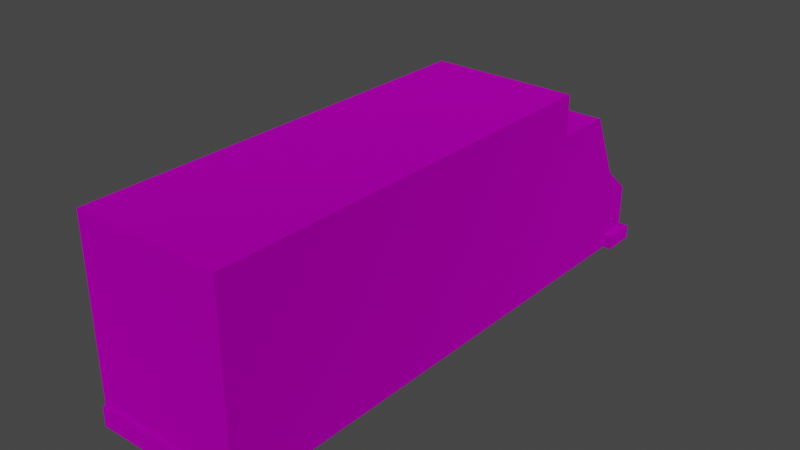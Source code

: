 # Source: truck_0.blend  (saved by Blender 4.0.36; exported with 4.5.12 LTS)
import bpy
from mathutils import Matrix  # noqa: F401  (used for matrix-valued properties, if any)

bpy.ops.wm.read_factory_settings(use_empty=True)
scene = bpy.context.scene
scene.name = 'Scene'

# ---- collections
col_collection = bpy.data.collections.new('Collection'); scene.collection.children.link(col_collection)

# ---- images (referenced by path relative to the original .blend; pixels are not part of the script)
import os
ASSET_DIR = os.environ.get("B2B_ASSET_DIR", "")  # directory of the original .blend (textures are referenced by path, not embedded)
HERE = os.path.dirname(os.path.abspath(__file__))  # packed textures are extracted next to this script under _unpacked/

def load_image(name, relpath, width, height, colorspace="sRGB"):
    """Load a texture the original file referenced (path relative to the .blend, or extracted next to this script)."""
    p = next((c for c in (os.path.join(HERE, relpath), os.path.join(ASSET_DIR, relpath)) if relpath and os.path.exists(c)), "")
    if p:
        img = bpy.data.images.load(p, check_existing=True)
        img.name = name
    else:  # same state as the original file: an image datablock whose file is absent (Cycles renders it pink)
        img = bpy.data.images.new(name, width, height)
        img.source = "FILE"
        img.filepath = "//" + (relpath or name)
    img.colorspace_settings.name = colorspace
    return img
img_palette_jpg = load_image('Palette.jpg', 'Palette.jpg', 1024, 1024, 'sRGB')

# ---- materials (node trees are filled in below, after node groups)
mat_world_ap = bpy.data.materials.new('World ap')
mat_world_ap.use_backface_culling = True
mat_world_ap.use_transparent_shadow = False
mat_world_ap.diffuse_color = (0.7087, 0.699, 0.6808, 1.0)
mat_world_ap.roughness = 1.0
mat_world_ap.specular_intensity = 0.0
mat_world_ap.metallic = 1.0

# ---- material node trees
mat_world_ap.use_nodes = True; mat_world_ap.node_tree.nodes.clear()
_N = mat_world_ap.node_tree.nodes; _L = mat_world_ap.node_tree.links
n0 = _N.new('ShaderNodeBsdfPrincipled'); n0.name = 'Principled BSDF'; n0.location = (10, 300)
n0.distribution = 'GGX'
n0.subsurface_method = 'RANDOM_WALK_SKIN'
n0.inputs[1].default_value = 1.0
n0.inputs[2].default_value = 1.0
n0.inputs[3].default_value = 1.0
n0.inputs[13].default_value = 0.0
n0.inputs[27].default_value = (0.0, 0.0, 0.0, 1.0)
n0.inputs[28].default_value = 1.0
n1 = _N.new('ShaderNodeOutputMaterial'); n1.name = 'Material Output'; n1.location = (300, 300)
n2 = _N.new('ShaderNodeTexImage'); n2.name = 'Image Texture'; n2.location = (-300, 600)
n2.image = img_palette_jpg
_L.new(n0.outputs[0], n1.inputs[0])
_L.new(n2.outputs[0], n0.inputs[0])
n1.is_active_output = True

# ---- world
world_world = bpy.data.worlds.new('World'); scene.world = world_world
world_world.use_nodes = True; world_world.node_tree.nodes.clear()
_N = world_world.node_tree.nodes; _L = world_world.node_tree.links
n0 = _N.new('ShaderNodeOutputWorld'); n0.name = 'World Output'; n0.location = (300, 300)
n1 = _N.new('ShaderNodeBackground'); n1.name = 'Background'; n1.location = (10, 300)
n1.inputs[0].default_value = (0.05088, 0.05088, 0.05088, 1.0)
_L.new(n1.outputs[0], n0.inputs[0])
n0.is_active_output = True
world_world.color = (0.05088, 0.05088, 0.05088)
world_world.use_sun_shadow = False
world_world.sun_shadow_jitter_overblur = 0.0

# ---- meshes
me_car_08_3 = bpy.data.meshes.new('Car_08.3')
me_car_08_3.from_pydata([(1.228, -5.317, 0.2084), (1.228, -5.317, 0.5346), (-0.02047, -5.313, 0.5346), (-0.02047, -5.313, 0.2084), (1.229, -5.269, 1.49), (1.229, -5.269, 2.772), (-0.02032, -5.265, 2.772), (-0.02032, -5.265, 1.49), (-1.269, -5.262, 2.772), (-1.269, -5.262, 1.49), (-1.269, -5.31, 0.5346), (-1.269, -5.31, 0.2084), (-1.269, -5.262, 0.2084), (-1.269, -5.262, 0.5346), (-1.254, -0.1807, 0.5346), (-1.254, -0.1807, 0.2084), (-1.254, -0.1807, 2.772), (-1.254, -0.1807, 1.49), (-1.247, 1.963, 2.772), (-1.247, 1.963, 1.49), (-1.247, 1.963, 0.5346), (-1.37, 4.063, 0.1968), (-1.37, 4.063, 0.4358), (0.008397, 4.059, 0.4358), (0.008397, 4.059, 0.1968), (0.008112, 3.967, 1.059), (-0.6163, 3.968, 1.059), (0.008112, 3.967, 1.192), (-1.241, 3.97, 1.059), (-1.241, 3.97, 1.192), (1.257, 3.963, 1.059), (0.6326, 3.965, 1.059), (1.257, 3.963, 1.192), (1.387, 4.054, 0.4358), (1.387, 4.054, 0.1968), (1.251, 1.955, 2.772), (1.251, 1.955, 3.124), (1.244, -0.1884, 3.124), (1.244, -0.1884, 2.772), (1.251, 1.955, 3.477), (1.244, -0.1884, 3.477), (1.229, -5.269, 3.477), (1.229, -5.269, 3.124), (-0.004671, -0.1846, 3.477), (-0.02032, -5.265, 3.477), (0.00193, 1.959, 3.477), (-1.247, 1.963, 3.477), (-1.254, -0.1807, 3.477), (-1.269, -5.262, 3.477), (1.251, 1.955, 0.2084), (1.244, -0.1884, 0.2084), (-0.004671, -0.1846, 0.2084), (0.00193, 1.959, 0.2084), (1.229, -5.269, 0.2084), (-0.01128, -2.328, 0.2084), (-1.247, 1.963, 0.2084), (-0.02032, -5.265, 3.124), (-1.269, -5.262, 3.124), (-1.254, -0.1807, 3.124), (-1.247, 1.963, 3.124), (0.00193, 1.959, 3.124), (0.00193, 1.959, 2.772), (1.244, -0.1884, 1.49), (1.229, -5.269, 0.5346), (1.244, -0.1884, 0.5346), (1.251, 1.955, 0.5346), (1.251, 1.955, 1.49), (-1.245, 2.466, 0.2084), (0.00348, 2.462, 0.2084), (-1.244, 2.969, 0.2084), (0.005029, 2.966, 0.2084), (1.254, 2.962, 0.2084), (1.252, 2.459, 0.2084), (1.252, 2.459, 0.5346), (1.252, 2.459, 1.49), (1.254, 2.962, 0.5346), (1.252, 2.481, 1.549), (1.254, 2.939, 1.549), (1.254, 2.939, 2.714), (1.252, 2.481, 2.714), (1.251, 2.024, 1.549), (1.251, 2.024, 2.714), (1.185, 2.976, 2.741), (1.187, 3.449, 1.675), (0.006528, 3.452, 1.675), (0.005072, 2.979, 2.741), (1.255, 3.462, 1.644), (0.006569, 3.466, 1.644), (-1.242, 3.47, 1.644), (-1.174, 3.456, 1.675), (-1.175, 2.983, 2.741), (-1.244, 2.934, 2.683), (-1.243, 3.365, 1.712), (-1.244, 2.934, 1.579), (-1.242, 3.47, 1.089), (-1.241, 3.97, 0.7421), (-1.241, 3.97, 0.4249), (-1.242, 3.47, 0.4325), (-1.242, 3.47, 0.2084), (-1.244, 2.969, 0.5346), (0.006569, 3.466, 0.2084), (-1.241, 3.97, 0.2084), (0.008112, 3.967, 0.2084), (1.257, 3.963, 0.2084), (1.255, 3.462, 0.2084), (1.255, 3.462, 0.4325), (1.255, 3.462, 1.089), (1.254, 2.962, 1.49), (1.385, 3.47, 0.1968), (1.385, 3.47, 0.4441), (-1.244, 2.969, 2.772), (-1.245, 2.466, 2.772), (0.00348, 2.462, 2.772), (0.005029, 2.966, 2.772), (1.252, 2.459, 2.772), (1.254, 2.962, 2.772), (-1.245, 2.466, 0.5346), (-1.245, 2.466, 1.49), (-1.244, 2.969, 1.49), (-1.245, 2.501, 1.579), (-1.247, 2.068, 1.579), (-1.247, 2.068, 2.683), (-1.245, 2.501, 2.683), (1.255, 3.394, 1.689), (-0.02032, -5.265, 0.5346), (-0.6163, 3.968, 0.7421), (-0.6163, 3.968, 0.4249), (-1.198, 3.97, 0.7636), (-1.198, 3.97, 1.038), (-0.6588, 3.969, 1.038), (-0.6588, 3.969, 0.7636), (-0.542, 3.968, 0.761), (-0.542, 3.968, 1.04), (0.008112, 3.967, 1.04), (0.008112, 3.967, 0.761), (0.008112, 3.967, 0.7421), (0.008112, 3.967, 0.4249), (0.6326, 3.965, 0.7421), (0.6326, 3.965, 0.4249), (0.5583, 3.965, 1.04), (0.5583, 3.965, 0.761), (0.6841, 3.964, 0.7682), (0.6841, 3.964, 1.033), (1.206, 3.963, 1.033), (1.206, 3.963, 0.7682), (1.257, 3.963, 0.7421), (1.257, 3.963, 0.4249), (-1.372, 3.478, 0.1968), (-1.372, 3.478, 0.4441)], [], [(0, 1, 2, 3), (4, 5, 6, 7), (7, 6, 8, 9), (3, 2, 10, 11), (12, 13, 14, 15), (9, 8, 16, 17), (17, 16, 18, 19), (14, 17, 19, 20), (21, 22, 23, 24), (25, 26, 27), (26, 28, 29), (26, 29, 27), (30, 31, 32), (31, 25, 27), (31, 27, 32), (24, 23, 33, 34), (35, 36, 37, 38), (36, 39, 40, 37), (37, 40, 41, 42), (38, 37, 42, 5), (41, 40, 43, 44), (40, 39, 45, 43), (43, 45, 46, 47), (44, 43, 47, 48), (49, 50, 51, 52), (50, 53, 54, 51), (51, 54, 12, 15), (52, 51, 15, 55), (5, 42, 56, 6), (42, 41, 44, 56), (56, 44, 48, 57), (6, 56, 57, 8), (8, 57, 58, 16), (57, 48, 47, 58), (58, 47, 46, 59), (16, 58, 59, 18), (18, 59, 60, 61), (59, 46, 45, 60), (60, 45, 39, 36), (61, 60, 36, 35), (5, 4, 62, 38), (4, 63, 64, 62), (64, 50, 49, 65), (38, 62, 66, 35), (55, 67, 68, 52), (67, 69, 70, 68), (68, 70, 71, 72), (52, 68, 72, 49), (73, 74, 66, 65), (72, 71, 75, 73), (76, 77, 78, 79), (80, 76, 79, 81), (82, 83, 84, 85), (86, 32, 27, 87), (87, 27, 29, 88), (85, 84, 89, 90), (91, 92, 93), (88, 29, 28, 94), (28, 95, 94), (95, 96, 97), (95, 97, 94), (97, 98, 69, 99), (69, 98, 100, 70), (98, 101, 102, 100), (100, 102, 103, 104), (70, 100, 104, 71), (105, 106, 107, 75), (108, 34, 33, 109), (106, 30, 32, 86), (107, 106, 86), (110, 111, 112, 113), (111, 18, 61, 112), (112, 61, 35, 114), (113, 112, 114, 115), (116, 117, 118, 99), (67, 55, 20, 116), (119, 120, 121, 122), (93, 119, 122, 91), (123, 78, 77), (88, 94, 118), (118, 93, 92, 88), (88, 92, 91, 110), (111, 122, 121, 18), (18, 121, 120, 19), (19, 120, 119, 117), (110, 91, 122, 111), (117, 119, 93, 118), (115, 82, 85, 113), (87, 84, 83, 86), (86, 83, 82, 115), (113, 85, 90, 110), (110, 90, 89, 88), (88, 89, 84, 87), (114, 79, 78, 115), (107, 77, 76, 74), (66, 80, 81, 35), (35, 81, 79, 114), (74, 76, 80, 66), (86, 123, 77, 107), (115, 78, 123, 86), (63, 4, 7, 124), (124, 7, 9, 13), (13, 9, 17, 14), (20, 55, 15, 14), (96, 95, 125, 126), (127, 128, 129, 130), (131, 132, 133, 134), (126, 125, 135, 136), (136, 135, 137, 138), (134, 133, 139, 140), (141, 142, 143, 144), (138, 137, 145, 146), (63, 53, 50, 64), (65, 66, 62, 64), (65, 49, 72, 73), (75, 107, 74, 73), (22, 21, 147, 148), (99, 118, 94, 97), (75, 71, 104, 105), (146, 145, 105), (145, 30, 106), (145, 106, 105), (99, 69, 67, 116), (20, 19, 117, 116), (101, 21, 24, 102), (96, 126, 22), (126, 136, 23), (126, 23, 22), (102, 24, 34, 103), (136, 138, 23), (138, 146, 33), (138, 33, 23), (104, 108, 109, 105), (105, 109, 33, 146), (103, 34, 108, 104), (96, 22, 148, 97), (97, 148, 147, 98), (98, 147, 21, 101), (53, 0, 3, 54), (124, 2, 1, 63), (63, 1, 0, 53), (54, 3, 11, 12), (12, 11, 10, 13), (13, 10, 2, 124), (95, 127, 130, 125), (125, 130, 129, 26), (26, 129, 128, 28), (28, 128, 127, 95), (137, 141, 144, 145), (145, 144, 143, 30), (30, 143, 142, 31), (31, 142, 141, 137), (125, 131, 134, 135), (25, 133, 132, 26), (26, 132, 131, 125), (135, 134, 140, 137), (137, 140, 139, 31), (31, 139, 133, 25)])
_uv = me_car_08_3.uv_layers.new(name='UVMap')
_uv.uv.foreach_set('vector', [0.9276, -0.8181, 0.9279, -0.8181, 0.9279, -0.8191, 0.9276, -0.8191, 0.5452, -0.7618, 0.5472, -0.7618, 0.5472, -0.7637, 0.5452, -0.7637, 0.5452, -0.7637, 0.5472, -0.7637, 0.5472, -0.7656, 0.5452, -0.7656, 0.9276, -0.8191, 0.9279, -0.8191, 0.9279, -0.8202, 0.9276, -0.8202, 0.8472, -0.5595, 0.8477, -0.5595, 0.8477, -0.5627, 0.8472, -0.5627, 0.5495, -0.7659, 0.5515, -0.7659, 0.5515, -0.7691, 0.5495, -0.7691, 0.5495, -0.7691, 0.5515, -0.7691, 0.5515, -0.7723, 0.5495, -0.7723, 0.548, -0.7691, 0.5495, -0.7691, 0.5495, -0.7723, 0.548, -0.7723, 0.9269, -0.8202, 0.9268, -0.8202, 0.9268, -0.8191, 0.9269, -0.8191, 0.1761, -0.8197, 0.1761, -0.8206, 0.1753, -0.8197, 0.1761, -0.8206, 0.1761, -0.8216, 0.1753, -0.8216, 0.1761, -0.8206, 0.1753, -0.8216, 0.1753, -0.8197, 0.1761, -0.8178, 0.1761, -0.8188, 0.1753, -0.8178, 0.1761, -0.8188, 0.1761, -0.8197, 0.1753, -0.8197, 0.1761, -0.8188, 0.1753, -0.8197, 0.1753, -0.8178, 0.9269, -0.8191, 0.9268, -0.8191, 0.9268, -0.8181, 0.9269, -0.8181, 0.5431, -0.7724, 0.5426, -0.7724, 0.5426, -0.7692, 0.5431, -0.7692, 0.5426, -0.7723, 0.542, -0.7723, 0.542, -0.7691, 0.5426, -0.7691, 0.5426, -0.7691, 0.542, -0.7691, 0.542, -0.7659, 0.5426, -0.7659, 0.5431, -0.7691, 0.5426, -0.7691, 0.5426, -0.7659, 0.5431, -0.7659, 0.5526, -0.7591, 0.5526, -0.7624, 0.5506, -0.7624, 0.5506, -0.7591, 0.5526, -0.7624, 0.5526, -0.7656, 0.5506, -0.7656, 0.5506, -0.7624, 0.5506, -0.7624, 0.5506, -0.7656, 0.5487, -0.7656, 0.5487, -0.7624, 0.5506, -0.7591, 0.5506, -0.7624, 0.5487, -0.7624, 0.5487, -0.7591, 0.1725, -0.8283, 0.1725, -0.8251, 0.1744, -0.8251, 0.1744, -0.8283, 0.1725, -0.8251, 0.1725, -0.8219, 0.1744, -0.8219, 0.1744, -0.8251, 0.1744, -0.8251, 0.1744, -0.8219, 0.1764, -0.8219, 0.1764, -0.8251, 0.1744, -0.8283, 0.1744, -0.8251, 0.1764, -0.8251, 0.1764, -0.8283, 0.5472, -0.7618, 0.5478, -0.7618, 0.5478, -0.7637, 0.5472, -0.7637, 0.5478, -0.7618, 0.5484, -0.7618, 0.5484, -0.7637, 0.5478, -0.7637, 0.5478, -0.7637, 0.5484, -0.7637, 0.5484, -0.7656, 0.5478, -0.7656, 0.5472, -0.7637, 0.5478, -0.7637, 0.5478, -0.7656, 0.5472, -0.7656, 0.5515, -0.7659, 0.552, -0.7659, 0.552, -0.7691, 0.5515, -0.7691, 0.552, -0.7659, 0.5526, -0.7659, 0.5526, -0.7691, 0.552, -0.7691, 0.552, -0.7691, 0.5526, -0.7691, 0.5526, -0.7723, 0.552, -0.7723, 0.5515, -0.7691, 0.552, -0.7691, 0.552, -0.7723, 0.5515, -0.7723, 0.5375, -0.7754, 0.537, -0.7754, 0.537, -0.7736, 0.5375, -0.7736, 0.537, -0.7754, 0.5364, -0.7754, 0.5364, -0.7736, 0.537, -0.7736, 0.537, -0.7734, 0.5364, -0.7734, 0.5364, -0.7716, 0.537, -0.7716, 0.5375, -0.7736, 0.537, -0.7736, 0.537, -0.7717, 0.5375, -0.7717, 0.5431, -0.766, 0.5451, -0.766, 0.5451, -0.7692, 0.5431, -0.7692, 0.5451, -0.766, 0.5466, -0.766, 0.5466, -0.7692, 0.5451, -0.7692, 0.8464, -0.5627, 0.8469, -0.5627, 0.8469, -0.5659, 0.8464, -0.5659, 0.5431, -0.7692, 0.5451, -0.7692, 0.5451, -0.7724, 0.5431, -0.7724, 0.1764, -0.8283, 0.1764, -0.829, 0.1744, -0.829, 0.1744, -0.8283, 0.1764, -0.829, 0.1764, -0.8298, 0.1744, -0.8298, 0.1744, -0.829, 0.1744, -0.829, 0.1744, -0.8298, 0.1725, -0.8298, 0.1725, -0.829, 0.1744, -0.8283, 0.1744, -0.829, 0.1725, -0.829, 0.1725, -0.8283, 0.1813, -0.829, 0.1798, -0.829, 0.1798, -0.8283, 0.1813, -0.8283, 0.8565, -0.5891, 0.8565, -0.5898, 0.856, -0.5898, 0.856, -0.5891, 0.8235, -0.8901, 0.8235, -0.8879, 0.8294, -0.8879, 0.8294, -0.8901, 0.8235, -0.8923, 0.8235, -0.8901, 0.8294, -0.8901, 0.8294, -0.8923, 0.8448, -0.9226, 0.8406, -0.9226, 0.8406, -0.9172, 0.8448, -0.9172, 0.1739, -0.8178, 0.1753, -0.8178, 0.1753, -0.8197, 0.1739, -0.8197, 0.1739, -0.8197, 0.1753, -0.8197, 0.1753, -0.8216, 0.1739, -0.8216, 0.8448, -0.9172, 0.8406, -0.9172, 0.8406, -0.9117, 0.8448, -0.9117, 0.8052, -0.8879, 0.8089, -0.8857, 0.811, -0.8879, 0.1849, -0.8306, 0.1836, -0.8313, 0.1829, -0.8313, 0.1835, -0.8306, 0.1829, -0.8313, 0.1826, -0.8313, 0.1835, -0.8306, 0.1826, -0.8313, 0.1823, -0.8313, 0.1825, -0.8306, 0.1826, -0.8313, 0.1825, -0.8306, 0.1835, -0.8306, 0.8475, -0.5682, 0.8472, -0.5682, 0.8472, -0.5674, 0.8477, -0.5674, 0.1764, -0.8298, 0.1764, -0.8306, 0.1744, -0.8306, 0.1744, -0.8298, 0.1764, -0.8306, 0.1764, -0.8313, 0.1744, -0.8313, 0.1744, -0.8306, 0.1744, -0.8306, 0.1744, -0.8313, 0.1725, -0.8313, 0.1725, -0.8306, 0.1744, -0.8298, 0.1744, -0.8306, 0.1725, -0.8306, 0.1725, -0.8298, 0.1815, -0.8306, 0.1804, -0.8306, 0.1798, -0.8298, 0.1813, -0.8298, 0.9298, -0.8254, 0.9298, -0.8259, 0.9297, -0.8259, 0.9296, -0.8254, 0.1804, -0.8306, 0.1811, -0.8313, 0.1803, -0.8313, 0.1791, -0.8306, 0.1798, -0.8298, 0.1804, -0.8306, 0.1791, -0.8306, 0.1791, -0.8175, 0.1791, -0.8168, 0.1811, -0.8168, 0.1811, -0.8175, 0.1791, -0.8168, 0.1791, -0.816, 0.1811, -0.816, 0.1811, -0.8168, 0.1811, -0.8168, 0.1811, -0.816, 0.183, -0.816, 0.183, -0.8168, 0.1811, -0.8175, 0.1811, -0.8168, 0.183, -0.8168, 0.183, -0.8175, 0.1826, -0.829, 0.1841, -0.829, 0.1841, -0.8298, 0.1826, -0.8298, 0.8472, -0.5666, 0.8472, -0.5659, 0.8477, -0.5659, 0.8477, -0.5666, 0.811, -0.8901, 0.811, -0.8923, 0.8052, -0.8923, 0.8052, -0.8901, 0.811, -0.8879, 0.811, -0.8901, 0.8052, -0.8901, 0.8052, -0.8879, 0.8257, -0.8857, 0.8294, -0.8879, 0.8235, -0.8879, 0.1849, -0.8306, 0.1835, -0.8306, 0.1841, -0.8298, 0.1841, -0.8298, 0.1841, -0.8298, 0.1849, -0.8306, 0.1849, -0.8306, 0.1849, -0.8306, 0.1849, -0.8306, 0.1861, -0.8298, 0.1861, -0.8298, 0.1861, -0.829, 0.1861, -0.829, 0.1861, -0.8283, 0.1861, -0.8283, 0.1861, -0.8283, 0.1861, -0.8283, 0.1841, -0.8283, 0.1841, -0.8283, 0.1841, -0.8283, 0.1841, -0.8283, 0.1841, -0.829, 0.1841, -0.829, 0.1861, -0.8298, 0.1861, -0.8298, 0.1861, -0.829, 0.1861, -0.829, 0.1841, -0.829, 0.1841, -0.829, 0.1841, -0.8298, 0.1841, -0.8298, 0.1725, -0.8178, 0.1725, -0.8178, 0.1725, -0.8197, 0.1725, -0.8197, 0.7197, -0.1916, 0.7197, -0.1916, 0.7197, -0.22, 0.7197, -0.22, 0.1739, -0.8178, 0.1739, -0.8178, 0.1725, -0.8178, 0.1725, -0.8178, 0.1725, -0.8197, 0.1725, -0.8197, 0.1725, -0.8216, 0.1725, -0.8216, 0.1725, -0.8216, 0.1725, -0.8216, 0.1739, -0.8216, 0.1739, -0.8216, 0.1739, -0.8216, 0.1739, -0.8216, 0.1739, -0.8197, 0.1739, -0.8197, 0.1778, -0.829, 0.1778, -0.829, 0.1778, -0.8298, 0.1778, -0.8298, 0.1798, -0.8298, 0.1798, -0.8298, 0.1798, -0.829, 0.1798, -0.829, 0.1798, -0.8283, 0.1798, -0.8283, 0.1778, -0.8283, 0.1778, -0.8283, 0.1778, -0.8283, 0.1778, -0.8283, 0.1778, -0.829, 0.1778, -0.829, 0.1798, -0.829, 0.1798, -0.829, 0.1798, -0.8283, 0.1798, -0.8283, 0.1791, -0.8306, 0.1791, -0.8306, 0.1798, -0.8298, 0.1798, -0.8298, 0.1778, -0.8298, 0.1778, -0.8298, 0.1791, -0.8306, 0.1791, -0.8306, 0.5437, -0.7618, 0.5452, -0.7618, 0.5452, -0.7637, 0.5437, -0.7637, 0.5437, -0.7637, 0.5452, -0.7637, 0.5452, -0.7656, 0.5437, -0.7656, 0.548, -0.7659, 0.5495, -0.7659, 0.5495, -0.7691, 0.548, -0.7691, 0.8477, -0.5659, 0.8472, -0.5659, 0.8472, -0.5627, 0.8477, -0.5627, 0.1766, -0.8216, 0.1763, -0.8216, 0.1763, -0.8206, 0.1766, -0.8206, 0.779, -0.04878, 0.7787, -0.04878, 0.7787, -0.04784, 0.779, -0.04784, 0.747, -0.5438, 0.7467, -0.5438, 0.7467, -0.5429, 0.747, -0.5429, 0.1766, -0.8206, 0.1763, -0.8206, 0.1763, -0.8197, 0.1766, -0.8197, 0.1766, -0.8197, 0.1763, -0.8197, 0.1763, -0.8188, 0.1766, -0.8188, 0.747, -0.5429, 0.7467, -0.5429, 0.7467, -0.542, 0.747, -0.542, 0.779, -0.04597, 0.7787, -0.04597, 0.7787, -0.04503, 0.779, -0.04503, 0.1766, -0.8188, 0.1763, -0.8188, 0.1763, -0.8178, 0.1766, -0.8178, 0.8464, -0.5595, 0.8469, -0.5595, 0.8469, -0.5627, 0.8464, -0.5627, 0.5466, -0.7724, 0.5451, -0.7724, 0.5451, -0.7692, 0.5466, -0.7692, 0.8464, -0.5659, 0.8469, -0.5659, 0.8469, -0.5666, 0.8464, -0.5666, 0.1813, -0.8298, 0.1798, -0.8298, 0.1798, -0.829, 0.1813, -0.829, 0.9301, -0.8259, 0.93, -0.8259, 0.93, -0.8254, 0.9302, -0.8254, 0.1826, -0.8298, 0.1841, -0.8298, 0.1835, -0.8306, 0.1825, -0.8306, 0.8464, -0.5674, 0.8469, -0.5674, 0.8469, -0.5682, 0.8465, -0.5682, 0.1816, -0.8313, 0.1813, -0.8313, 0.1815, -0.8306, 0.1813, -0.8313, 0.1811, -0.8313, 0.1804, -0.8306, 0.1813, -0.8313, 0.1804, -0.8306, 0.1815, -0.8306, 0.1826, -0.8298, 0.1821, -0.8298, 0.1821, -0.829, 0.1826, -0.829, 0.1826, -0.8283, 0.1841, -0.8283, 0.1841, -0.829, 0.1826, -0.829, 0.9402, -0.825, 0.9402, -0.825, 0.9402, -0.8284, 0.9402, -0.8284, 0.9405, -0.825, 0.9405, -0.8267, 0.9405, -0.825, 0.9405, -0.8267, 0.9405, -0.8284, 0.9405, -0.8284, 0.9268, -0.8197, 0.9268, -0.8191, 0.9268, -0.8202, 0.9402, -0.8284, 0.9402, -0.8284, 0.9402, -0.8317, 0.9402, -0.8317, 0.9405, -0.8284, 0.9405, -0.8301, 0.9405, -0.8284, 0.9405, -0.8301, 0.9405, -0.8317, 0.9405, -0.8317, 0.9268, -0.8186, 0.9268, -0.8181, 0.9268, -0.8191, 0.1818, -0.8306, 0.1818, -0.8306, 0.1815, -0.8306, 0.1815, -0.8306, 0.9285, -0.8249, 0.9285, -0.8249, 0.9277, -0.8213, 0.9277, -0.8213, 0.9268, -0.8213, 0.9268, -0.8213, 0.9268, -0.8249, 0.9268, -0.8249, 0.9245, -0.8213, 0.9245, -0.8213, 0.9237, -0.8249, 0.9237, -0.8249, 0.9302, -0.8254, 0.9302, -0.8254, 0.93, -0.8254, 0.93, -0.8254, 0.9254, -0.8249, 0.9254, -0.8249, 0.9254, -0.8213, 0.9254, -0.8213, 0.9381, -0.8317, 0.9381, -0.8317, 0.9381, -0.8284, 0.9381, -0.8284, 0.9372, -0.8284, 0.9372, -0.8284, 0.9372, -0.8317, 0.9372, -0.8317, 0.9372, -0.8317, 0.9372, -0.8317, 0.9381, -0.8317, 0.9381, -0.8317, 0.9381, -0.8284, 0.9381, -0.8284, 0.9381, -0.825, 0.9381, -0.825, 0.9381, -0.825, 0.9381, -0.825, 0.9372, -0.825, 0.9372, -0.825, 0.9372, -0.825, 0.9372, -0.825, 0.9372, -0.8284, 0.9372, -0.8284, 0.2011, -0.8298, 0.2011, -0.8298, 0.2011, -0.8327, 0.2011, -0.8327, 0.1763, -0.8206, 0.1763, -0.8206, 0.1761, -0.8206, 0.1761, -0.8206, 0.2019, -0.8327, 0.2019, -0.8327, 0.2019, -0.8298, 0.2019, -0.8298, 0.2019, -0.8298, 0.2019, -0.8298, 0.2012, -0.8298, 0.2012, -0.8298, 0.2011, -0.8385, 0.2011, -0.8385, 0.2011, -0.8415, 0.2011, -0.8415, 0.2012, -0.84, 0.2012, -0.84, 0.2019, -0.84, 0.2019, -0.84, 0.2019, -0.8415, 0.2019, -0.8415, 0.2019, -0.8385, 0.2019, -0.8385, 0.1761, -0.8188, 0.1761, -0.8188, 0.1763, -0.8188, 0.1763, -0.8188, 0.2011, -0.8327, 0.2011, -0.8327, 0.2011, -0.8356, 0.2011, -0.8356, 0.2019, -0.8356, 0.2019, -0.8356, 0.2019, -0.8327, 0.2019, -0.8327, 0.1761, -0.8206, 0.1761, -0.8206, 0.1763, -0.8206, 0.1763, -0.8206, 0.2011, -0.8356, 0.2011, -0.8356, 0.2011, -0.8385, 0.2011, -0.8385, 0.1763, -0.8188, 0.1763, -0.8188, 0.1761, -0.8188, 0.1761, -0.8188, 0.2019, -0.8385, 0.2019, -0.8385, 0.2019, -0.8356, 0.2019, -0.8356])
me_car_08_3.materials.append(mat_world_ap)
me_car_08_3.update()
me_cube = bpy.data.meshes.new('Cube')
me_cube.from_pydata([(-1.0, -1.0, -1.0), (-1.0, -1.0, 1.0), (-1.0, 1.0, -1.0), (-1.0, 1.0, 1.0), (1.0, -1.0, -1.0), (1.0, -1.0, 1.0), (1.0, 1.0, -1.0), (1.0, 1.0, 1.0)], [], [(0, 1, 3, 2), (2, 3, 7, 6), (6, 7, 5, 4), (4, 5, 1, 0), (2, 6, 4, 0), (7, 3, 1, 5)])
_uv = me_cube.uv_layers.new(name='UVMap')
_uv.uv.foreach_set('vector', [0.375, 0.0, 0.625, 0.0, 0.625, 0.25, 0.375, 0.25, 0.375, 0.25, 0.625, 0.25, 0.625, 0.5, 0.375, 0.5, 0.375, 0.5, 0.625, 0.5, 0.625, 0.75, 0.375, 0.75, 0.375, 0.75, 0.625, 0.75, 0.625, 1.0, 0.375, 1.0, 0.125, 0.5, 0.375, 0.5, 0.375, 0.75, 0.125, 0.75, 0.625, 0.5, 0.875, 0.5, 0.875, 0.75, 0.625, 0.75])
me_cube.update()
me_cube_001 = bpy.data.meshes.new('Cube.001')
me_cube_001.from_pydata([(-1.0, -1.0, -1.0), (-1.0, -1.0, 1.0), (-1.0, 1.0, -1.0), (-1.0, 1.0, 1.0), (1.0, -1.0, -1.0), (1.0, -1.0, 1.0), (1.0, 1.0, -1.0), (1.0, 1.0, 1.0)], [], [(0, 1, 3, 2), (2, 3, 7, 6), (6, 7, 5, 4), (4, 5, 1, 0), (2, 6, 4, 0), (7, 3, 1, 5)])
_uv = me_cube_001.uv_layers.new(name='UVMap')
_uv.uv.foreach_set('vector', [0.375, 0.0, 0.625, 0.0, 0.625, 0.25, 0.375, 0.25, 0.375, 0.25, 0.625, 0.25, 0.625, 0.5, 0.375, 0.5, 0.375, 0.5, 0.625, 0.5, 0.625, 0.75, 0.375, 0.75, 0.375, 0.75, 0.625, 0.75, 0.625, 1.0, 0.375, 1.0, 0.125, 0.5, 0.375, 0.5, 0.375, 0.75, 0.125, 0.75, 0.625, 0.5, 0.875, 0.5, 0.875, 0.75, 0.625, 0.75])
me_cube_001.update()
me_cube_002 = bpy.data.meshes.new('Cube.002')
me_cube_002.from_pydata([(-1.0, -1.0, -1.0), (-1.0, -1.0, 1.0), (-1.0, 1.0, -1.0), (-1.0, 1.0, 1.0), (1.0, -1.0, -1.0), (1.0, -1.0, 1.0), (1.0, 1.0, -1.0), (1.0, 1.0, 1.0)], [], [(0, 1, 3, 2), (2, 3, 7, 6), (6, 7, 5, 4), (4, 5, 1, 0), (2, 6, 4, 0), (7, 3, 1, 5)])
_uv = me_cube_002.uv_layers.new(name='UVMap')
_uv.uv.foreach_set('vector', [0.375, 0.0, 0.625, 0.0, 0.625, 0.25, 0.375, 0.25, 0.375, 0.25, 0.625, 0.25, 0.625, 0.5, 0.375, 0.5, 0.375, 0.5, 0.625, 0.5, 0.625, 0.75, 0.375, 0.75, 0.375, 0.75, 0.625, 0.75, 0.625, 1.0, 0.375, 1.0, 0.125, 0.5, 0.375, 0.5, 0.375, 0.75, 0.125, 0.75, 0.625, 0.5, 0.875, 0.5, 0.875, 0.75, 0.625, 0.75])
me_cube_002.update()
me_cube_003 = bpy.data.meshes.new('Cube.003')
me_cube_003.from_pydata([(-1.0, -1.0, -1.0), (-1.0, -1.0, 1.0), (-1.0, 1.0, -1.0), (-1.0, 1.0, 1.0), (1.0, -1.0, -1.0), (1.0, -1.0, 1.0), (1.0, 1.0, -1.0), (1.0, 1.0, 1.0)], [], [(0, 1, 3, 2), (2, 3, 7, 6), (6, 7, 5, 4), (4, 5, 1, 0), (2, 6, 4, 0), (7, 3, 1, 5)])
_uv = me_cube_003.uv_layers.new(name='UVMap')
_uv.uv.foreach_set('vector', [0.375, 0.0, 0.625, 0.0, 0.625, 0.25, 0.375, 0.25, 0.375, 0.25, 0.625, 0.25, 0.625, 0.5, 0.375, 0.5, 0.375, 0.5, 0.625, 0.5, 0.625, 0.75, 0.375, 0.75, 0.375, 0.75, 0.625, 0.75, 0.625, 1.0, 0.375, 1.0, 0.125, 0.5, 0.375, 0.5, 0.375, 0.75, 0.125, 0.75, 0.625, 0.5, 0.875, 0.5, 0.875, 0.75, 0.625, 0.75])
me_cube_003.update()

# ---- objects
ob_car_08_3 = bpy.data.objects.new('Car_08.3', me_car_08_3)
ob_wheel_rr = bpy.data.objects.new('wheel_rr', None)
ob_wheel_rl = bpy.data.objects.new('wheel_rl', None)
ob_wheel_fr = bpy.data.objects.new('wheel_fr', None)
ob_wheel_fl = bpy.data.objects.new('wheel_fl', None)
ob_cube = bpy.data.objects.new('Cube', me_cube)
ob_cube_001 = bpy.data.objects.new('Cube.001', me_cube_001)
ob_cube_002 = bpy.data.objects.new('Cube.002', me_cube_002)
ob_cube_003 = bpy.data.objects.new('Cube.003', me_cube_003)

# ---- transforms, parenting, visibility, modifiers, constraints
ob_car_08_3.location = (0.0, 0.0, 0.0)
ob_wheel_rr.location = (1.24, -3.608, 0.35)
ob_wheel_rl.location = (-1.24, -3.608, 0.35)
ob_wheel_fr.location = (1.259, 2.834, 0.35)
ob_wheel_fl.location = (-1.259, 2.834, 0.35)
ob_cube.parent = ob_car_08_3
ob_cube.location = (0.0, -1.674, 1.834)
ob_cube.scale = (1.248, 3.613, 1.614)
ob_cube.hide_render = True
ob_cube.display_type = 'WIRE'
ob_cube_001.parent = ob_car_08_3
ob_cube_001.location = (0.0, 2.462, 1.487)
ob_cube_001.scale = (1.239, 0.5245, 1.286)
ob_cube_001.hide_render = True
ob_cube_001.display_type = 'WIRE'
ob_cube_002.parent = ob_car_08_3
ob_cube_002.location = (0.0, 3.476, 0.6995)
ob_cube_002.scale = (1.239, 0.5245, 0.5083)
ob_cube_002.hide_render = True
ob_cube_002.display_type = 'WIRE'
ob_cube_003.parent = ob_car_08_3
ob_cube_003.location = (0.0, 2.808, 1.551)
ob_cube_003.rotation_euler = (0.5726, -0.0, 0.0)
ob_cube_003.scale = (1.239, 0.8076, 0.9283)
ob_cube_003.hide_render = True
ob_cube_003.display_type = 'WIRE'

# ---- collection membership
col_collection.objects.link(ob_car_08_3)
col_collection.objects.link(ob_wheel_rr)
col_collection.objects.link(ob_wheel_rl)
col_collection.objects.link(ob_wheel_fr)
col_collection.objects.link(ob_wheel_fl)
col_collection.objects.link(ob_cube)
col_collection.objects.link(ob_cube_001)
col_collection.objects.link(ob_cube_002)
col_collection.objects.link(ob_cube_003)

# ---- scene / render settings (as saved in the file)
scene.frame_start = 1; scene.frame_end = 250; scene.frame_set(1)
scene.render.engine = 'BLENDER_EEVEE_NEXT'
scene.cycles.use_denoising = False
scene.cycles.samples = 128
scene.cycles.sampling_pattern = 'TABULATED_SOBOL'
scene.cycles.use_adaptive_sampling = False
scene.cycles.use_light_tree = False
scene.view_settings.view_transform = 'Filmic'
bpy.context.view_layer.update()

# ---- added for rendering (the .blend has no active camera and no usable light): camera, sun
cam_auto = bpy.data.cameras.new('AutoCamera')
cam_auto.lens = 50.0
cam_auto.sensor_width = 36.0
cam_auto.clip_end = 1000.0
ob_auto_camera = bpy.data.objects.new('AutoCamera', cam_auto)
scene.collection.objects.link(ob_auto_camera)
ob_auto_camera.location = (9.54947, -12.0776, 9.47041)
ob_auto_camera.rotation_euler = (1.09748, -7.21219e-08, 0.694738)
scene.camera = ob_auto_camera
light_auto_sun = bpy.data.lights.new('AutoSun', 'SUN')
light_auto_sun.energy = 3.0
light_auto_sun.angle = 0.0523599
ob_auto_sun = bpy.data.objects.new('AutoSun', light_auto_sun)
scene.collection.objects.link(ob_auto_sun)
ob_auto_sun.rotation_euler = (0.872665, 0.174533, 0.523599)
bpy.context.view_layer.update()
